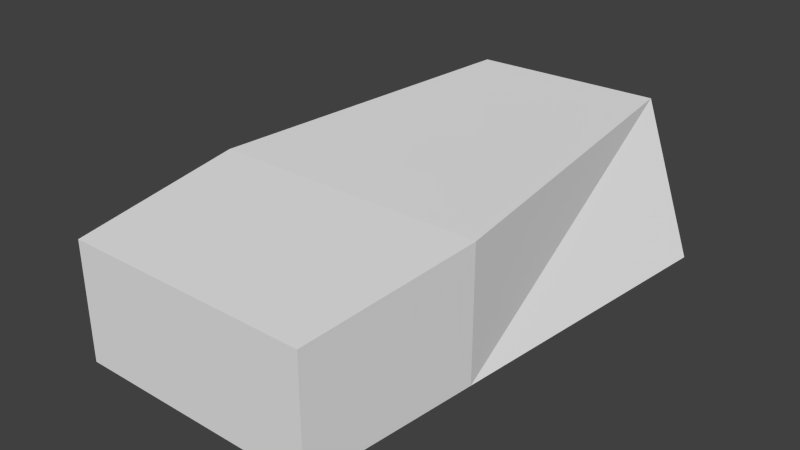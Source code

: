 # Source: ladybug_lod2.blend  (saved by Blender 2.68.0; exported with 4.5.12 LTS)
import bpy
from mathutils import Matrix  # noqa: F401  (used for matrix-valued properties, if any)

bpy.ops.wm.read_factory_settings(use_empty=True)
scene = bpy.context.scene
scene.name = 'Scene'

# ---- collections
col_collection_1 = bpy.data.collections.new('Collection 1'); scene.collection.children.link(col_collection_1)

# ---- world
world_world = bpy.data.worlds.new('World'); scene.world = world_world
world_world.color = (0.05088, 0.05088, 0.05088)
world_world.use_sun_shadow = False
world_world.sun_shadow_jitter_overblur = 0.0
world_world.cycles.sampling_method = 'MANUAL'
world_world.cycles.sample_map_resolution = 256

# ---- meshes
me_cube = bpy.data.meshes.new('Cube')
me_cube.from_pydata([(-0.636, -1.19, -0.5), (-0.8185, 1.195, -0.5), (0.8185, 1.195, -0.5), (0.569, -1.198, -0.5), (-0.636, -1.19, 0.07473), (-0.4033, 1.208, 0.2384), (0.5349, 1.227, 0.2438), (0.569, -1.198, 0.07473), (-0.702, -0.3271, 0.1556), (-0.702, -0.3271, -0.5), (0.6593, -0.3323, 0.1556), (0.6593, -0.3323, -0.5)], [], [(8, 5, 1, 9), (5, 6, 2, 1), (10, 7, 3, 11), (7, 4, 0, 3), (9, 1, 2, 11), (10, 6, 5, 8), (4, 8, 9, 0), (6, 10, 11, 2), (0, 9, 11, 3), (7, 10, 8, 4)])
_ca = me_cube.color_attributes.new('Col', 'BYTE_COLOR', 'CORNER')
_ca.data.foreach_set('color', [0.0, 0.0, 0.0, 1.0, 0.4793, 0.0, 0.02217, 1.0, 0.4793, 0.0, 0.02217, 1.0, 0.0003035, 0.0, 0.0, 1.0, 0.4793, 0.0003035, 0.02315, 1.0, 0.491, 0.002428, 0.02843, 1.0, 0.4793, 0.0, 0.02217, 1.0, 0.4793, 0.0, 0.02217, 1.0, 0.2122, 0.001214, 0.0137, 1.0, 0.0, 0.0, 0.0, 1.0, 0.006995, 0.0, 0.001518, 1.0, 0.117, 0.0, 0.008023, 1.0, 0.0, 0.0, 0.0, 1.0, 0.0, 0.0, 0.0, 1.0, 0.0, 0.0, 0.0, 1.0, 0.0, 0.0, 0.0, 1.0, 0.0006071, 0.0003035, 0.0003035, 1.0, 0.4793, 0.0, 0.02217, 1.0, 0.4793, 0.0, 0.02217, 1.0, 0.1329, 0.0, 0.008568, 1.0, 0.01764, 0.0006071, 0.002732, 1.0, 0.4793, 0.0, 0.02217, 1.0, 0.4793, 0.0, 0.02217, 1.0, 0.0, 0.0, 0.0, 1.0, 0.0, 0.0, 0.0, 1.0, 0.0, 0.0, 0.0, 1.0, 0.0003035, 0.0, 0.0, 1.0, 0.0, 0.0, 0.0, 1.0, 0.4793, 0.0, 0.02217, 1.0, 0.2122, 0.001214, 0.0137, 1.0, 0.117, 0.0, 0.008023, 1.0, 0.4793, 0.0003035, 0.02315, 1.0, 0.0, 0.0, 0.0, 1.0, 0.0006071, 0.0003035, 0.0003035, 1.0, 0.1329, 0.0, 0.008568, 1.0, 0.0, 0.0, 0.0, 1.0, 0.0, 0.0, 0.0, 1.0, 0.01764, 0.0006071, 0.002732, 1.0, 0.0, 0.0, 0.0, 1.0, 0.0, 0.0, 0.0, 1.0])
me_cube.use_remesh_preserve_volume = False
me_cube.use_remesh_preserve_attributes = False
me_cube.use_mirror_vertex_groups = False
me_cube.update()

# ---- objects
ob_cube = bpy.data.objects.new('Cube', me_cube)
ob_mball = bpy.data.objects.new('Mball', None)

# ---- transforms, parenting, visibility, modifiers, constraints
ob_cube.location = (0.0, 0.7, 0.5)
ob_cube.lineart.crease_threshold = 0.0
ob_mball.location = (0.0, 0.0, 0.0)
ob_mball.empty_image_offset = (0.0, 0.0)
ob_mball.lineart.crease_threshold = 0.0

# ---- collection membership
col_collection_1.objects.link(ob_cube)
col_collection_1.objects.link(ob_mball)

# ---- scene / render settings (as saved in the file)
scene.frame_start = 1; scene.frame_end = 250; scene.frame_set(1)
scene.render.engine = 'BLENDER_EEVEE_NEXT'
scene.render.image_settings.color_mode = 'RGB'
scene.render.image_settings.compression = 90
scene.render.resolution_percentage = 50
scene.render.dither_intensity = 0.0
scene.cycles.use_denoising = False
scene.cycles.samples = 10
scene.cycles.sampling_pattern = 'TABULATED_SOBOL'
scene.cycles.light_sampling_threshold = 0.0
scene.cycles.use_adaptive_sampling = False
scene.cycles.use_light_tree = False
scene.cycles.blur_glossy = 0.0
scene.cycles.volume_bounces = 1
scene.cycles.pixel_filter_type = 'GAUSSIAN'
scene.cycles.sample_clamp_indirect = 0.0
scene.view_settings.view_transform = 'Standard'
bpy.context.view_layer.update()

# ---- added for rendering (the .blend has no active camera and no usable light): camera, sun
cam_auto = bpy.data.cameras.new('AutoCamera')
cam_auto.lens = 50.0
cam_auto.sensor_width = 36.0
cam_auto.clip_end = 1000.0
ob_auto_camera = bpy.data.objects.new('AutoCamera', cam_auto)
scene.collection.objects.link(ob_auto_camera)
ob_auto_camera.location = (2.79328, -2.63761, 2.60655)
ob_auto_camera.rotation_euler = (1.09748, -7.21219e-08, 0.694738)
scene.camera = ob_auto_camera
light_auto_sun = bpy.data.lights.new('AutoSun', 'SUN')
light_auto_sun.energy = 3.0
light_auto_sun.angle = 0.0523599
ob_auto_sun = bpy.data.objects.new('AutoSun', light_auto_sun)
scene.collection.objects.link(ob_auto_sun)
ob_auto_sun.rotation_euler = (0.872665, 0.174533, 0.523599)
bpy.context.view_layer.update()
